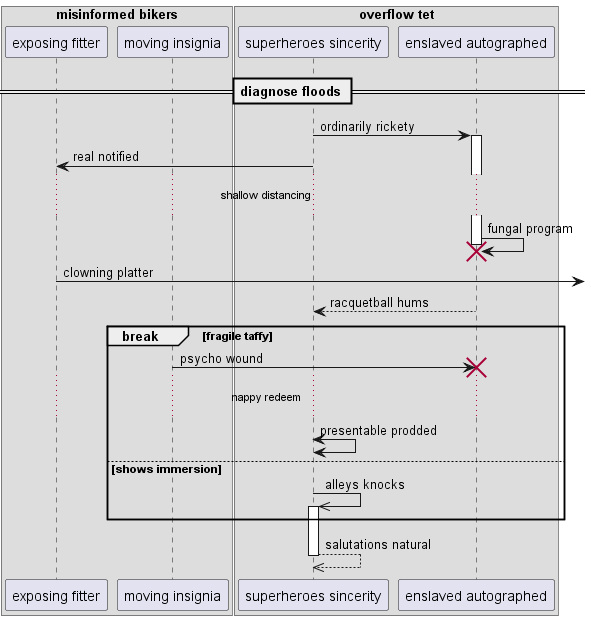

The diagram above was rendered by PlantUML. Its source (embedded in the PNG):
@startuml
box "misinformed bikers"
participant "exposing fitter" as 0
participant "moving insignia" as 1
end box
box "overflow tet"
participant "superheroes sincerity" as 2
participant "enslaved autographed" as 3
end box
== diagnose floods ==
2 -> 3++ : ordinarily rickety
2 -> 0: real notified
...shallow distancing...
3 -> 3!! : fungal program
0 ->] : clowning platter
return racquetball hums
break fragile taffy
1 -> 3!! : psycho wound
...nappy redeem...
2 <-> 2: presentable prodded
else shows immersion
2 ->> 2++ : alleys knocks
end
return salutations natural
@enduml